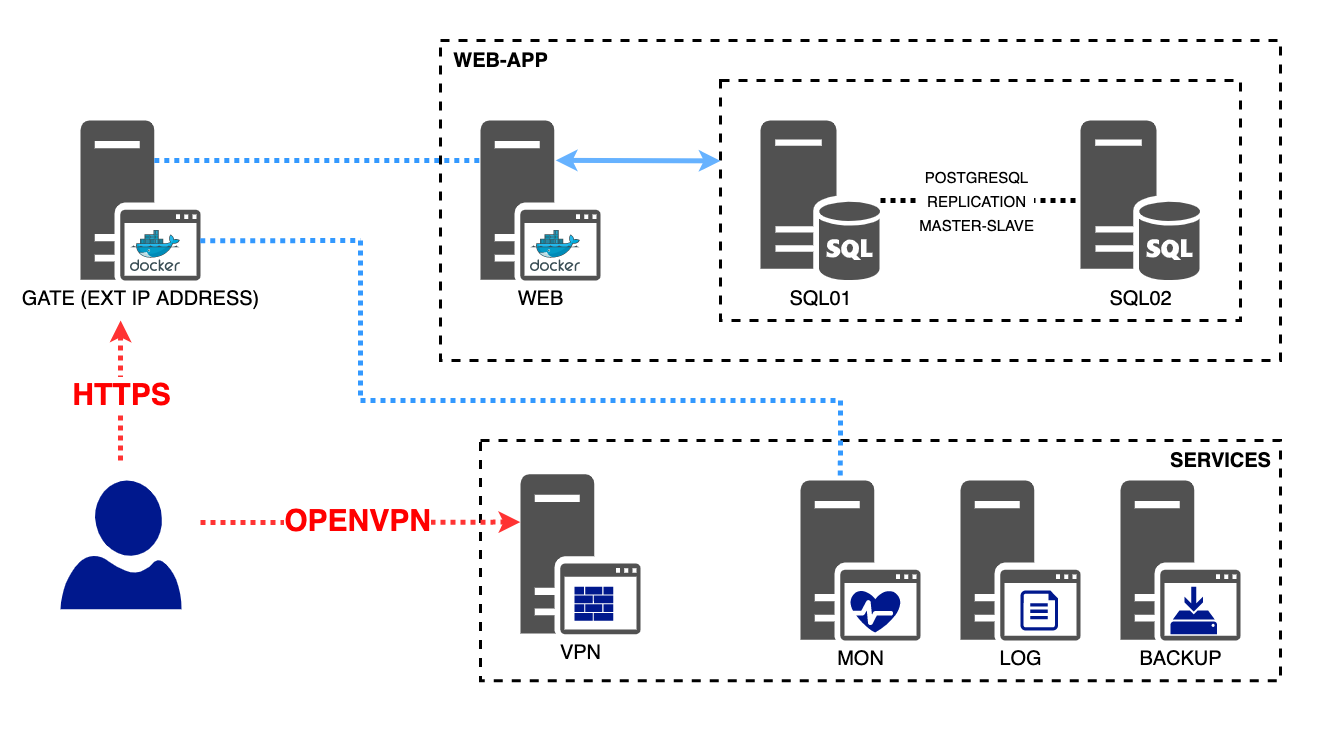

The diagram above was exported from draw.io. Its source (the exported page's mxGraphModel, read from the mxfile embedded in the PNG):
<mxGraphModel dx="1358" dy="745" grid="1" gridSize="10" guides="1" tooltips="1" connect="1" arrows="1" fold="1" page="1" pageScale="1" pageWidth="827" pageHeight="1169" math="0" shadow="0">
  <root>
    <mxCell id="0" />
    <mxCell id="1" parent="0" />
    <mxCell id="2" value="" style="rounded=0;whiteSpace=wrap;html=1;fontSize=30;fontColor=#000000;strokeWidth=1;fillColor=none;strokeColor=#FFFFFF;" vertex="1" parent="1">
      <mxGeometry x="160" y="40" width="1320" height="730" as="geometry" />
    </mxCell>
    <mxCell id="3" value="" style="rounded=0;whiteSpace=wrap;html=1;dashed=1;fontSize=20;fontColor=#66B2FF;strokeWidth=3;fillColor=none;" vertex="1" parent="1">
      <mxGeometry x="640" y="480" width="800" height="240.25" as="geometry" />
    </mxCell>
    <mxCell id="4" value="LOG" style="sketch=0;pointerEvents=1;shadow=0;dashed=0;html=1;strokeColor=none;labelPosition=center;verticalLabelPosition=bottom;verticalAlign=top;align=center;fillColor=#515151;shape=mxgraph.mscae.system_center.secondary_site;fontSize=20;" vertex="1" parent="1">
      <mxGeometry x="1120" y="520" width="120" height="160" as="geometry" />
    </mxCell>
    <mxCell id="5" style="rounded=0;orthogonalLoop=1;jettySize=auto;html=1;dashed=1;dashPattern=1 1;fontSize=20;fontColor=#000000;strokeColor=#FF3333;strokeWidth=5;" edge="1" parent="1">
      <mxGeometry relative="1" as="geometry">
        <mxPoint x="280.14285714285734" y="360" as="targetPoint" />
        <mxPoint x="280" y="500" as="sourcePoint" />
      </mxGeometry>
    </mxCell>
    <mxCell id="6" value="&lt;b&gt;&lt;font color=&quot;#ff0000&quot; style=&quot;font-size: 30px;&quot;&gt;HTTPS&lt;/font&gt;&lt;/b&gt;" style="edgeLabel;html=1;align=center;verticalAlign=middle;resizable=0;points=[];fontSize=20;fontColor=#000000;" vertex="1" connectable="0" parent="5">
      <mxGeometry x="0.3553" y="-1" relative="1" as="geometry">
        <mxPoint x="-1" y="29" as="offset" />
      </mxGeometry>
    </mxCell>
    <mxCell id="7" value="" style="sketch=0;aspect=fixed;pointerEvents=1;shadow=0;dashed=0;html=1;strokeColor=none;labelPosition=center;verticalLabelPosition=bottom;verticalAlign=top;align=center;fillColor=#00188D;shape=mxgraph.azure.user;fontSize=20;" vertex="1" parent="1">
      <mxGeometry x="220" y="520" width="121.1" height="128.83" as="geometry" />
    </mxCell>
    <mxCell id="8" value="" style="group" vertex="1" connectable="0" parent="1">
      <mxGeometry x="880" y="120" width="520" height="240" as="geometry" />
    </mxCell>
    <mxCell id="9" value="" style="rounded=0;whiteSpace=wrap;html=1;fontSize=15;fillColor=none;strokeWidth=3;dashed=1;" vertex="1" parent="8">
      <mxGeometry width="520" height="240" as="geometry" />
    </mxCell>
    <mxCell id="10" value="SQL01" style="sketch=0;pointerEvents=1;shadow=0;dashed=0;html=1;strokeColor=none;labelPosition=center;verticalLabelPosition=bottom;verticalAlign=top;align=center;fillColor=#515151;shape=mxgraph.mscae.system_center.central_administration_site_sql;fontSize=20;" vertex="1" parent="8">
      <mxGeometry x="40" y="40" width="120" height="160" as="geometry" />
    </mxCell>
    <mxCell id="11" value="SQL02" style="sketch=0;pointerEvents=1;shadow=0;dashed=0;html=1;strokeColor=none;labelPosition=center;verticalLabelPosition=bottom;verticalAlign=top;align=center;fillColor=#515151;shape=mxgraph.mscae.system_center.central_administration_site_sql;fontSize=20;" vertex="1" parent="8">
      <mxGeometry x="360" y="40" width="120" height="160" as="geometry" />
    </mxCell>
    <mxCell id="12" value="" style="endArrow=none;dashed=1;html=1;rounded=0;fontSize=20;entryX=0;entryY=0.5;entryDx=0;entryDy=0;entryPerimeter=0;strokeWidth=5;dashPattern=1 1;" edge="1" parent="8" source="10" target="11">
      <mxGeometry width="50" height="50" relative="1" as="geometry">
        <mxPoint x="-60" y="70" as="sourcePoint" />
        <mxPoint x="-10" y="20" as="targetPoint" />
      </mxGeometry>
    </mxCell>
    <mxCell id="13" value="&lt;font style=&quot;font-size: 15px;&quot;&gt;&lt;font style=&quot;font-size: 15px;&quot;&gt;POSTGRESQL&lt;br&gt;REPLICATION&lt;br&gt;&lt;/font&gt;MASTER-SLAVE&lt;/font&gt;" style="edgeLabel;html=1;align=center;verticalAlign=middle;resizable=0;points=[];fontSize=20;" vertex="1" connectable="0" parent="12">
      <mxGeometry x="-0.2317" y="1" relative="1" as="geometry">
        <mxPoint x="18" y="1" as="offset" />
      </mxGeometry>
    </mxCell>
    <mxCell id="14" value="" style="group" vertex="1" connectable="0" parent="1">
      <mxGeometry x="640" y="160" width="120" height="160" as="geometry" />
    </mxCell>
    <mxCell id="15" value="WEB" style="sketch=0;pointerEvents=1;shadow=0;dashed=0;html=1;strokeColor=none;labelPosition=center;verticalLabelPosition=bottom;verticalAlign=top;align=center;fillColor=#515151;shape=mxgraph.mscae.system_center.secondary_site;fontSize=20;" vertex="1" parent="14">
      <mxGeometry width="120" height="160" as="geometry" />
    </mxCell>
    <mxCell id="16" value="" style="sketch=0;aspect=fixed;html=1;points=[];align=center;image;fontSize=12;image=img/lib/mscae/Docker.svg;" vertex="1" parent="14">
      <mxGeometry x="50" y="110" width="50" height="41" as="geometry" />
    </mxCell>
    <mxCell id="17" value="" style="endArrow=classic;startArrow=classic;html=1;rounded=0;fontSize=15;entryX=0;entryY=0.335;entryDx=0;entryDy=0;exitX=0.627;exitY=0.249;exitDx=0;exitDy=0;exitPerimeter=0;strokeWidth=5;strokeColor=#66B2FF;entryPerimeter=0;" edge="1" source="15" target="9" parent="1">
      <mxGeometry width="50" height="50" relative="1" as="geometry">
        <mxPoint x="820" y="160" as="sourcePoint" />
        <mxPoint x="870" y="110" as="targetPoint" />
      </mxGeometry>
    </mxCell>
    <mxCell id="18" value="" style="group" vertex="1" connectable="0" parent="1">
      <mxGeometry x="240" y="160" width="120" height="160" as="geometry" />
    </mxCell>
    <mxCell id="19" value="GATE (EXT IP ADDRESS)" style="sketch=0;pointerEvents=1;shadow=0;dashed=0;html=1;strokeColor=none;labelPosition=center;verticalLabelPosition=bottom;verticalAlign=top;align=center;fillColor=#515151;shape=mxgraph.mscae.system_center.secondary_site;fontSize=20;" vertex="1" parent="18">
      <mxGeometry width="120" height="160" as="geometry" />
    </mxCell>
    <mxCell id="20" value="" style="sketch=0;aspect=fixed;html=1;points=[];align=center;image;fontSize=12;image=img/lib/mscae/Docker.svg;" vertex="1" parent="18">
      <mxGeometry x="50" y="110" width="50" height="41" as="geometry" />
    </mxCell>
    <mxCell id="21" value="" style="endArrow=none;dashed=1;html=1;rounded=0;fontSize=15;strokeWidth=5;entryX=0;entryY=0.25;entryDx=0;entryDy=0;entryPerimeter=0;strokeColor=#3399FF;dashPattern=1 1;exitX=0.615;exitY=0.25;exitDx=0;exitDy=0;exitPerimeter=0;" edge="1" source="19" target="15" parent="1">
      <mxGeometry width="50" height="50" relative="1" as="geometry">
        <mxPoint x="320" y="200" as="sourcePoint" />
        <mxPoint x="460" y="300" as="targetPoint" />
      </mxGeometry>
    </mxCell>
    <mxCell id="22" value="" style="group" vertex="1" connectable="0" parent="1">
      <mxGeometry x="960" y="520" width="120" height="160" as="geometry" />
    </mxCell>
    <mxCell id="23" value="" style="sketch=0;aspect=fixed;pointerEvents=1;shadow=0;dashed=0;html=1;strokeColor=none;labelPosition=center;verticalLabelPosition=bottom;verticalAlign=top;align=center;fillColor=#00188D;shape=mxgraph.azure.health_monitoring;fontSize=15;" vertex="1" parent="22">
      <mxGeometry x="50" y="110" width="50" height="42" as="geometry" />
    </mxCell>
    <mxCell id="24" value="MON" style="sketch=0;pointerEvents=1;shadow=0;dashed=0;html=1;strokeColor=none;labelPosition=center;verticalLabelPosition=bottom;verticalAlign=top;align=center;fillColor=#515151;shape=mxgraph.mscae.system_center.secondary_site;fontSize=20;" vertex="1" parent="22">
      <mxGeometry width="120" height="160" as="geometry" />
    </mxCell>
    <mxCell id="25" value="" style="endArrow=none;dashed=1;html=1;rounded=0;fontSize=15;strokeWidth=5;exitX=0.997;exitY=0.252;exitDx=0;exitDy=0;exitPerimeter=0;strokeColor=#3399FF;dashPattern=1 1;" edge="1" parent="1">
      <mxGeometry width="50" height="50" relative="1" as="geometry">
        <mxPoint x="359.6399999999999" y="280.32000000000016" as="sourcePoint" />
        <mxPoint x="520" y="280" as="targetPoint" />
      </mxGeometry>
    </mxCell>
    <mxCell id="26" value="" style="endArrow=none;dashed=1;html=1;rounded=0;fontSize=15;strokeWidth=5;strokeColor=#3399FF;dashPattern=1 1;" edge="1" parent="1">
      <mxGeometry width="50" height="50" relative="1" as="geometry">
        <mxPoint x="520" y="280" as="sourcePoint" />
        <mxPoint x="520" y="440" as="targetPoint" />
      </mxGeometry>
    </mxCell>
    <mxCell id="27" value="" style="endArrow=none;dashed=1;html=1;rounded=0;fontSize=15;strokeWidth=5;strokeColor=#3399FF;dashPattern=1 1;entryX=0.332;entryY=-0.004;entryDx=0;entryDy=0;entryPerimeter=0;" edge="1" target="24" parent="1">
      <mxGeometry width="50" height="50" relative="1" as="geometry">
        <mxPoint x="520" y="440" as="sourcePoint" />
        <mxPoint x="960" y="560" as="targetPoint" />
        <Array as="points">
          <mxPoint x="1000" y="440" />
        </Array>
      </mxGeometry>
    </mxCell>
    <mxCell id="28" value="" style="sketch=0;aspect=fixed;pointerEvents=1;shadow=0;dashed=0;html=1;strokeColor=none;labelPosition=center;verticalLabelPosition=bottom;verticalAlign=top;align=center;fillColor=#00188D;shape=mxgraph.azure.file;fontSize=15;" vertex="1" parent="1">
      <mxGeometry x="1180" y="630" width="37.6" height="40" as="geometry" />
    </mxCell>
    <mxCell id="29" value="BACKUP" style="sketch=0;pointerEvents=1;shadow=0;dashed=0;html=1;strokeColor=none;labelPosition=center;verticalLabelPosition=bottom;verticalAlign=top;align=center;fillColor=#515151;shape=mxgraph.mscae.system_center.secondary_site;fontSize=20;" vertex="1" parent="1">
      <mxGeometry x="1280" y="520" width="120" height="160" as="geometry" />
    </mxCell>
    <mxCell id="30" value="" style="sketch=0;aspect=fixed;pointerEvents=1;shadow=0;dashed=0;html=1;strokeColor=none;labelPosition=center;verticalLabelPosition=bottom;verticalAlign=top;align=center;fillColor=#00188D;shape=mxgraph.mscae.enterprise.backup_local;fontSize=15;" vertex="1" parent="1">
      <mxGeometry x="1330" y="626.25" width="46.55" height="47.5" as="geometry" />
    </mxCell>
    <mxCell id="31" value="VPN" style="sketch=0;pointerEvents=1;shadow=0;dashed=0;html=1;strokeColor=none;labelPosition=center;verticalLabelPosition=bottom;verticalAlign=top;align=center;fillColor=#515151;shape=mxgraph.mscae.system_center.secondary_site;fontSize=20;" vertex="1" parent="1">
      <mxGeometry x="680" y="513.75" width="120" height="160" as="geometry" />
    </mxCell>
    <mxCell id="32" value="" style="rounded=0;whiteSpace=wrap;html=1;dashed=1;fontSize=15;strokeWidth=3;fillColor=none;" vertex="1" parent="1">
      <mxGeometry x="600" y="80" width="840" height="320" as="geometry" />
    </mxCell>
    <mxCell id="33" value="WEB-APP" style="text;html=1;align=center;verticalAlign=middle;resizable=0;points=[];autosize=1;strokeColor=none;fillColor=none;fontSize=20;fontStyle=1;fontColor=#000000;" vertex="1" parent="1">
      <mxGeometry x="600" y="80" width="120" height="40" as="geometry" />
    </mxCell>
    <mxCell id="34" value="" style="sketch=0;aspect=fixed;pointerEvents=1;shadow=0;dashed=0;html=1;strokeColor=none;labelPosition=center;verticalLabelPosition=bottom;verticalAlign=top;align=center;fillColor=#00188D;shape=mxgraph.mscae.enterprise.firewall;fontSize=20;fontColor=#66B2FF;" vertex="1" parent="1">
      <mxGeometry x="734" y="626.25" width="38.64" height="34" as="geometry" />
    </mxCell>
    <mxCell id="35" value="&lt;b&gt;&lt;font color=&quot;#000000&quot;&gt;SERVICES&lt;/font&gt;&lt;/b&gt;" style="text;html=1;align=center;verticalAlign=middle;resizable=0;points=[];autosize=1;strokeColor=none;fillColor=none;fontSize=20;fontColor=#66B2FF;" vertex="1" parent="1">
      <mxGeometry x="1320" y="480" width="120" height="40" as="geometry" />
    </mxCell>
    <mxCell id="36" style="rounded=0;orthogonalLoop=1;jettySize=auto;html=1;dashed=1;dashPattern=1 1;fontSize=20;fontColor=#000000;strokeColor=#FF3333;strokeWidth=5;entryX=-0.002;entryY=0.299;entryDx=0;entryDy=0;entryPerimeter=0;" edge="1" target="31" parent="1">
      <mxGeometry relative="1" as="geometry">
        <mxPoint x="280.14285714285734" y="360" as="targetPoint" />
        <mxPoint x="360" y="562" as="sourcePoint" />
        <Array as="points" />
      </mxGeometry>
    </mxCell>
    <mxCell id="37" value="&lt;b&gt;&lt;font color=&quot;#ff0000&quot; style=&quot;font-size: 30px;&quot;&gt;OPENVPN&lt;/font&gt;&lt;/b&gt;" style="edgeLabel;html=1;align=center;verticalAlign=middle;resizable=0;points=[];fontSize=20;fontColor=#000000;" vertex="1" connectable="0" parent="36">
      <mxGeometry x="0.3553" y="-1" relative="1" as="geometry">
        <mxPoint x="-61" y="-3" as="offset" />
      </mxGeometry>
    </mxCell>
  </root>
</mxGraphModel>